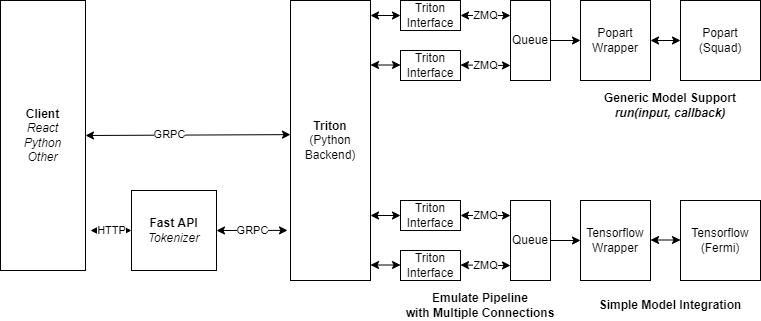

The diagram above was exported from draw.io. Its source (the exported page's mxGraphModel, read from the mxfile embedded in the PNG):
<mxGraphModel dx="773" dy="583" grid="1" gridSize="10" guides="1" tooltips="1" connect="1" arrows="1" fold="1" page="1" pageScale="1" pageWidth="850" pageHeight="1100" math="0" shadow="0">
  <root>
    <mxCell id="0" />
    <mxCell id="1" parent="0" />
    <mxCell id="uT63ZfQlXuOo0u0Y9H4d-2" value="Popart&lt;br&gt;(Squad)" style="whiteSpace=wrap;html=1;aspect=fixed;" vertex="1" parent="1">
      <mxGeometry x="800" y="70" width="80" height="80" as="geometry" />
    </mxCell>
    <mxCell id="uT63ZfQlXuOo0u0Y9H4d-3" value="" style="endArrow=classic;html=1;rounded=0;" edge="1" parent="1">
      <mxGeometry width="50" height="50" relative="1" as="geometry">
        <mxPoint x="640" y="110" as="sourcePoint" />
        <mxPoint x="700" y="110" as="targetPoint" />
        <Array as="points">
          <mxPoint x="670" y="110" />
          <mxPoint x="640" y="110" />
        </Array>
      </mxGeometry>
    </mxCell>
    <mxCell id="uT63ZfQlXuOo0u0Y9H4d-4" value="Queue" style="rounded=0;whiteSpace=wrap;html=1;" vertex="1" parent="1">
      <mxGeometry x="630" y="70" width="40" height="80" as="geometry" />
    </mxCell>
    <mxCell id="uT63ZfQlXuOo0u0Y9H4d-5" value="Triton Interface" style="rounded=0;whiteSpace=wrap;html=1;" vertex="1" parent="1">
      <mxGeometry x="520" y="70" width="60" height="30" as="geometry" />
    </mxCell>
    <mxCell id="uT63ZfQlXuOo0u0Y9H4d-8" value="Triton Interface" style="rounded=0;whiteSpace=wrap;html=1;" vertex="1" parent="1">
      <mxGeometry x="520" y="120" width="60" height="30" as="geometry" />
    </mxCell>
    <mxCell id="uT63ZfQlXuOo0u0Y9H4d-10" value="ZMQ" style="endArrow=classic;startArrow=classic;html=1;rounded=0;exitX=1;exitY=0.5;exitDx=0;exitDy=0;entryX=0;entryY=0.188;entryDx=0;entryDy=0;entryPerimeter=0;" edge="1" parent="1" source="uT63ZfQlXuOo0u0Y9H4d-5" target="uT63ZfQlXuOo0u0Y9H4d-4">
      <mxGeometry width="50" height="50" relative="1" as="geometry">
        <mxPoint x="560" y="140" as="sourcePoint" />
        <mxPoint x="610" y="90" as="targetPoint" />
      </mxGeometry>
    </mxCell>
    <mxCell id="uT63ZfQlXuOo0u0Y9H4d-11" value="ZMQ" style="endArrow=classic;startArrow=classic;html=1;rounded=0;exitX=1;exitY=0.5;exitDx=0;exitDy=0;" edge="1" parent="1">
      <mxGeometry width="50" height="50" relative="1" as="geometry">
        <mxPoint x="580" y="134.5" as="sourcePoint" />
        <mxPoint x="630" y="135" as="targetPoint" />
      </mxGeometry>
    </mxCell>
    <mxCell id="uT63ZfQlXuOo0u0Y9H4d-12" value="" style="endArrow=classic;startArrow=classic;html=1;rounded=0;entryX=0;entryY=0.5;entryDx=0;entryDy=0;" edge="1" parent="1" target="uT63ZfQlXuOo0u0Y9H4d-5">
      <mxGeometry width="50" height="50" relative="1" as="geometry">
        <mxPoint x="490" y="85" as="sourcePoint" />
        <mxPoint x="440" y="190" as="targetPoint" />
      </mxGeometry>
    </mxCell>
    <mxCell id="uT63ZfQlXuOo0u0Y9H4d-14" value="" style="endArrow=classic;startArrow=classic;html=1;rounded=0;entryX=0;entryY=0.5;entryDx=0;entryDy=0;" edge="1" parent="1">
      <mxGeometry width="50" height="50" relative="1" as="geometry">
        <mxPoint x="490" y="134.5" as="sourcePoint" />
        <mxPoint x="520" y="134.5" as="targetPoint" />
      </mxGeometry>
    </mxCell>
    <mxCell id="uT63ZfQlXuOo0u0Y9H4d-15" value="&lt;b&gt;Fast API&lt;/b&gt;&lt;br&gt;&lt;i&gt;Tokenizer&lt;/i&gt;" style="rounded=0;whiteSpace=wrap;html=1;" vertex="1" parent="1">
      <mxGeometry x="251" y="260" width="85" height="80" as="geometry" />
    </mxCell>
    <mxCell id="uT63ZfQlXuOo0u0Y9H4d-16" value="GRPC" style="endArrow=classic;startArrow=classic;html=1;rounded=0;exitX=1;exitY=0.5;exitDx=0;exitDy=0;entryX=-0.1;entryY=0.821;entryDx=0;entryDy=0;entryPerimeter=0;" edge="1" parent="1" source="uT63ZfQlXuOo0u0Y9H4d-15">
      <mxGeometry width="50" height="50" relative="1" as="geometry">
        <mxPoint x="361" y="250" as="sourcePoint" />
        <mxPoint x="407" y="299.88" as="targetPoint" />
      </mxGeometry>
    </mxCell>
    <mxCell id="uT63ZfQlXuOo0u0Y9H4d-17" value="&lt;b&gt;Client&lt;/b&gt;&lt;br&gt;&lt;i&gt;React&lt;br&gt;Python&lt;br&gt;Other&lt;/i&gt;" style="rounded=0;whiteSpace=wrap;html=1;" vertex="1" parent="1">
      <mxGeometry x="120" y="70" width="85" height="270" as="geometry" />
    </mxCell>
    <mxCell id="uT63ZfQlXuOo0u0Y9H4d-22" value="Tensorflow&lt;br&gt;(Fermi)" style="whiteSpace=wrap;html=1;aspect=fixed;" vertex="1" parent="1">
      <mxGeometry x="800" y="270" width="80" height="80" as="geometry" />
    </mxCell>
    <mxCell id="uT63ZfQlXuOo0u0Y9H4d-23" value="" style="endArrow=classic;html=1;rounded=0;" edge="1" parent="1">
      <mxGeometry width="50" height="50" relative="1" as="geometry">
        <mxPoint x="640" y="310" as="sourcePoint" />
        <mxPoint x="700" y="310" as="targetPoint" />
        <Array as="points">
          <mxPoint x="670" y="310" />
          <mxPoint x="640" y="310" />
        </Array>
      </mxGeometry>
    </mxCell>
    <mxCell id="uT63ZfQlXuOo0u0Y9H4d-24" value="Queue" style="rounded=0;whiteSpace=wrap;html=1;" vertex="1" parent="1">
      <mxGeometry x="630" y="270" width="40" height="80" as="geometry" />
    </mxCell>
    <mxCell id="uT63ZfQlXuOo0u0Y9H4d-25" value="Triton Interface" style="rounded=0;whiteSpace=wrap;html=1;" vertex="1" parent="1">
      <mxGeometry x="520" y="270" width="60" height="30" as="geometry" />
    </mxCell>
    <mxCell id="uT63ZfQlXuOo0u0Y9H4d-26" value="Triton Interface" style="rounded=0;whiteSpace=wrap;html=1;" vertex="1" parent="1">
      <mxGeometry x="520" y="320" width="60" height="30" as="geometry" />
    </mxCell>
    <mxCell id="uT63ZfQlXuOo0u0Y9H4d-27" value="ZMQ" style="endArrow=classic;startArrow=classic;html=1;rounded=0;exitX=1;exitY=0.5;exitDx=0;exitDy=0;entryX=0;entryY=0.188;entryDx=0;entryDy=0;entryPerimeter=0;" edge="1" parent="1" source="uT63ZfQlXuOo0u0Y9H4d-25" target="uT63ZfQlXuOo0u0Y9H4d-24">
      <mxGeometry width="50" height="50" relative="1" as="geometry">
        <mxPoint x="560" y="340" as="sourcePoint" />
        <mxPoint x="610" y="290" as="targetPoint" />
      </mxGeometry>
    </mxCell>
    <mxCell id="uT63ZfQlXuOo0u0Y9H4d-28" value="ZMQ" style="endArrow=classic;startArrow=classic;html=1;rounded=0;exitX=1;exitY=0.5;exitDx=0;exitDy=0;entryX=0;entryY=0.813;entryDx=0;entryDy=0;entryPerimeter=0;" edge="1" parent="1" target="uT63ZfQlXuOo0u0Y9H4d-24">
      <mxGeometry width="50" height="50" relative="1" as="geometry">
        <mxPoint x="580" y="334.5" as="sourcePoint" />
        <mxPoint x="620" y="335" as="targetPoint" />
      </mxGeometry>
    </mxCell>
    <mxCell id="uT63ZfQlXuOo0u0Y9H4d-29" value="" style="endArrow=classic;startArrow=classic;html=1;rounded=0;entryX=0;entryY=0.5;entryDx=0;entryDy=0;" edge="1" parent="1" target="uT63ZfQlXuOo0u0Y9H4d-25">
      <mxGeometry width="50" height="50" relative="1" as="geometry">
        <mxPoint x="490" y="285" as="sourcePoint" />
        <mxPoint x="440" y="390" as="targetPoint" />
      </mxGeometry>
    </mxCell>
    <mxCell id="uT63ZfQlXuOo0u0Y9H4d-30" value="" style="endArrow=classic;startArrow=classic;html=1;rounded=0;entryX=0;entryY=0.5;entryDx=0;entryDy=0;" edge="1" parent="1">
      <mxGeometry width="50" height="50" relative="1" as="geometry">
        <mxPoint x="490" y="334.5" as="sourcePoint" />
        <mxPoint x="520" y="334.5" as="targetPoint" />
      </mxGeometry>
    </mxCell>
    <mxCell id="uT63ZfQlXuOo0u0Y9H4d-31" value="HTTP" style="endArrow=classic;startArrow=classic;html=1;rounded=0;entryX=0;entryY=0.5;entryDx=0;entryDy=0;" edge="1" parent="1" target="uT63ZfQlXuOo0u0Y9H4d-15">
      <mxGeometry width="50" height="50" relative="1" as="geometry">
        <mxPoint x="210" y="300" as="sourcePoint" />
        <mxPoint x="211" y="210" as="targetPoint" />
      </mxGeometry>
    </mxCell>
    <mxCell id="uT63ZfQlXuOo0u0Y9H4d-33" value="" style="endArrow=classic;startArrow=classic;html=1;rounded=0;exitX=1;exitY=0.5;exitDx=0;exitDy=0;entryX=-0.025;entryY=0.479;entryDx=0;entryDy=0;entryPerimeter=0;" edge="1" parent="1" source="uT63ZfQlXuOo0u0Y9H4d-17">
      <mxGeometry width="50" height="50" relative="1" as="geometry">
        <mxPoint x="361" y="250" as="sourcePoint" />
        <mxPoint x="410" y="204.12" as="targetPoint" />
      </mxGeometry>
    </mxCell>
    <mxCell id="uT63ZfQlXuOo0u0Y9H4d-34" value="GRPC" style="edgeLabel;html=1;align=center;verticalAlign=middle;resizable=0;points=[];" vertex="1" connectable="0" parent="uT63ZfQlXuOo0u0Y9H4d-33">
      <mxGeometry x="-0.1795" y="1" relative="1" as="geometry">
        <mxPoint as="offset" />
      </mxGeometry>
    </mxCell>
    <mxCell id="uT63ZfQlXuOo0u0Y9H4d-35" value="&lt;b&gt;Triton&lt;br&gt;&lt;/b&gt;(Python Backend)" style="rounded=0;whiteSpace=wrap;html=1;" vertex="1" parent="1">
      <mxGeometry x="410" y="70" width="80" height="280" as="geometry" />
    </mxCell>
    <mxCell id="uT63ZfQlXuOo0u0Y9H4d-45" value="&lt;b&gt;Emulate Pipeline&lt;br&gt;with Multiple Connections&lt;br&gt;&lt;/b&gt;" style="text;html=1;strokeColor=none;fillColor=none;align=center;verticalAlign=middle;whiteSpace=wrap;rounded=0;" vertex="1" parent="1">
      <mxGeometry x="520" y="360" width="160" height="30" as="geometry" />
    </mxCell>
    <mxCell id="uT63ZfQlXuOo0u0Y9H4d-47" value="&lt;b&gt;Generic Model Support&lt;br&gt;&lt;/b&gt;&lt;b&gt;&lt;i&gt;run(input, callback)&lt;/i&gt;&lt;/b&gt;&lt;b&gt;&lt;br&gt;&lt;/b&gt;" style="text;html=1;strokeColor=none;fillColor=none;align=center;verticalAlign=middle;whiteSpace=wrap;rounded=0;" vertex="1" parent="1">
      <mxGeometry x="710" y="160" width="160" height="30" as="geometry" />
    </mxCell>
    <mxCell id="uT63ZfQlXuOo0u0Y9H4d-48" value="&lt;b&gt;&lt;br&gt;&lt;/b&gt;" style="text;html=1;strokeColor=none;fillColor=none;align=center;verticalAlign=middle;whiteSpace=wrap;rounded=0;" vertex="1" parent="1">
      <mxGeometry x="610" y="230" width="160" height="30" as="geometry" />
    </mxCell>
    <mxCell id="uT63ZfQlXuOo0u0Y9H4d-52" value="Tensorflow&lt;br&gt;Wrapper" style="rounded=0;whiteSpace=wrap;html=1;" vertex="1" parent="1">
      <mxGeometry x="700" y="270" width="70" height="80" as="geometry" />
    </mxCell>
    <mxCell id="uT63ZfQlXuOo0u0Y9H4d-54" value="Popart&lt;br&gt;Wrapper" style="rounded=0;whiteSpace=wrap;html=1;" vertex="1" parent="1">
      <mxGeometry x="700" y="70" width="70" height="80" as="geometry" />
    </mxCell>
    <mxCell id="uT63ZfQlXuOo0u0Y9H4d-55" value="" style="endArrow=classic;startArrow=classic;html=1;rounded=0;" edge="1" parent="1">
      <mxGeometry width="50" height="50" relative="1" as="geometry">
        <mxPoint x="770" y="309.5" as="sourcePoint" />
        <mxPoint x="800" y="309.5" as="targetPoint" />
        <Array as="points">
          <mxPoint x="770" y="309.5" />
        </Array>
      </mxGeometry>
    </mxCell>
    <mxCell id="uT63ZfQlXuOo0u0Y9H4d-56" value="" style="endArrow=classic;startArrow=classic;html=1;rounded=0;exitX=1;exitY=0.5;exitDx=0;exitDy=0;" edge="1" parent="1" source="uT63ZfQlXuOo0u0Y9H4d-54">
      <mxGeometry width="50" height="50" relative="1" as="geometry">
        <mxPoint x="800" y="160" as="sourcePoint" />
        <mxPoint x="800" y="110" as="targetPoint" />
      </mxGeometry>
    </mxCell>
    <mxCell id="uT63ZfQlXuOo0u0Y9H4d-58" value="&lt;b&gt;Simple Model Integration&lt;br&gt;&lt;/b&gt;" style="text;html=1;strokeColor=none;fillColor=none;align=center;verticalAlign=middle;whiteSpace=wrap;rounded=0;" vertex="1" parent="1">
      <mxGeometry x="710" y="360" width="160" height="30" as="geometry" />
    </mxCell>
  </root>
</mxGraphModel>